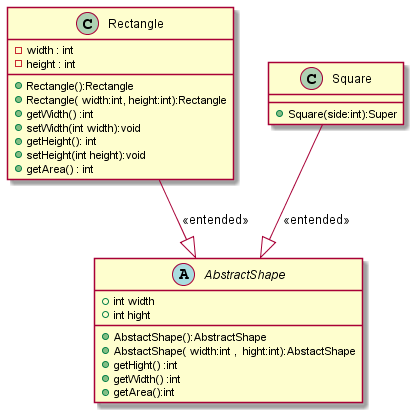

The diagram above was rendered by PlantUML. Its source (embedded in the PNG):
@startuml
abstract AbstractShape {
    + int width
    + int hight
    + AbstactShape():AbstractShape
    + AbstactShape( width:int ,  hight:int):AbstactShape
    +  getHight() :int
    +  getWidth() :int
    +  getArea():int

}
class Rectangle {
    -  width : int
    -  height : int
    + Rectangle():Rectangle
    + Rectangle( width:int, height:int):Rectangle
    + getWidth() :int
    + setWidth(int width):void
    + getHeight(): int
    + setHeight(int height):void
    + getArea() : int

}

class Square{
    +  Square(side:int):Super
 
}

Square --|> AbstractShape:<<entended>>
Rectangle --|> AbstractShape:<<entended>>
@enduml